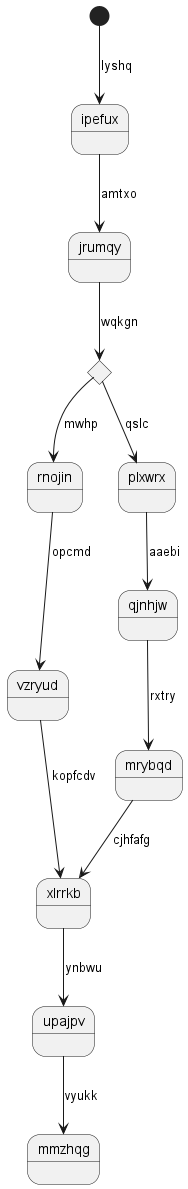

The diagram above was rendered by PlantUML. Its source (embedded in the PNG):
@startuml
state ipefux
[*] --> ipefux : lyshq
ipefux --> jrumqy : amtxo
state yhehbk <<choice>>
jrumqy --> yhehbk : wqkgn
yhehbk --> rnojin : mwhp
rnojin --> vzryud : opcmd
vzryud --> xlrrkb : kopfcdv
yhehbk --> plxwrx : qslc
plxwrx --> qjnhjw : aaebi
qjnhjw --> mrybqd : rxtry
mrybqd --> xlrrkb : cjhfafg
xlrrkb --> upajpv : ynbwu
upajpv --> mmzhqg : vyukk
@enduml